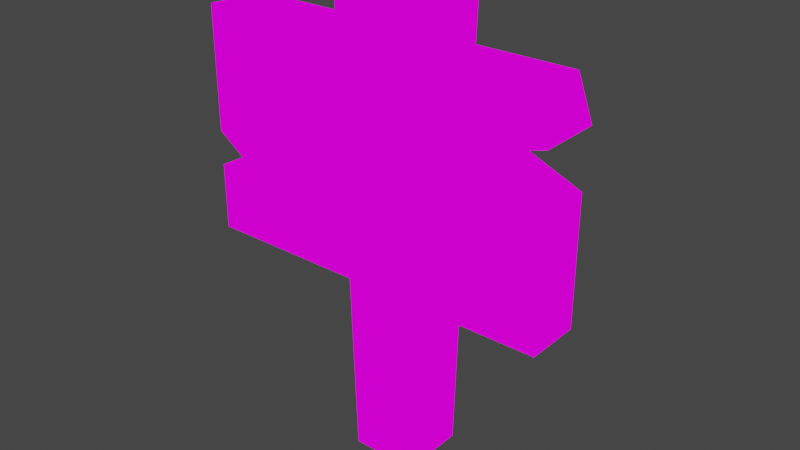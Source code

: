 # Source: signpost.blend  (saved by Blender 2.80.39; exported with 4.5.12 LTS)
import bpy
from mathutils import Matrix  # noqa: F401  (used for matrix-valued properties, if any)

bpy.ops.wm.read_factory_settings(use_empty=True)
scene = bpy.context.scene
scene.name = 'Scene'

# ---- collections
col_collection = bpy.data.collections.new('Collection'); scene.collection.children.link(col_collection)

# ---- images (referenced by path relative to the original .blend; pixels are not part of the script)
import os
ASSET_DIR = os.environ.get("B2B_ASSET_DIR", "")  # directory of the original .blend (textures are referenced by path, not embedded)
HERE = os.path.dirname(os.path.abspath(__file__))  # packed textures are extracted next to this script under _unpacked/

def load_image(name, relpath, width, height, colorspace="sRGB"):
    """Load a texture the original file referenced (path relative to the .blend, or extracted next to this script)."""
    p = next((c for c in (os.path.join(HERE, relpath), os.path.join(ASSET_DIR, relpath)) if relpath and os.path.exists(c)), "")
    if p:
        img = bpy.data.images.load(p, check_existing=True)
        img.name = name
    else:  # same state as the original file: an image datablock whose file is absent (Cycles renders it pink)
        img = bpy.data.images.new(name, width, height)
        img.source = "FILE"
        img.filepath = "//" + (relpath or name)
    img.colorspace_settings.name = colorspace
    return img
img_pallete_png = load_image('pallete.png', 'pallete.png', 1024, 1024, 'sRGB')

# ---- materials (node trees are filled in below, after node groups)
mat_pallete = bpy.data.materials.new('pallete')
mat_pallete.alpha_threshold = 0.0
mat_pallete.roughness = 0.5
mat_pallete.line_color = (0.0, 0.0, 0.0, 1.0)

# ---- material node trees
mat_pallete.use_nodes = True; mat_pallete.node_tree.nodes.clear()
_N = mat_pallete.node_tree.nodes; _L = mat_pallete.node_tree.links
n0 = _N.new('ShaderNodeOutputMaterial'); n0.name = 'Material Output'; n0.location = (300, 300)
n1 = _N.new('ShaderNodeTexImage'); n1.name = 'Image Texture'; n1.location = (-48, 323)
n1.image = img_pallete_png
_L.new(n1.outputs[0], n0.inputs[0])
n0.is_active_output = True

# ---- world
world_world = bpy.data.worlds.new('World'); scene.world = world_world
world_world.color = (0.05088, 0.05088, 0.05088)
world_world.use_sun_shadow = False
world_world.sun_shadow_jitter_overblur = 0.0

# ---- meshes
me_cube_001 = bpy.data.meshes.new('Cube.001')
me_cube_001.from_pydata([(-1.0, -1.0, -3.4), (-1.267, -1.285, 10.8), (-1.0, 1.0, -3.4), (-1.267, 1.229, 10.35), (1.0, -1.0, -3.4), (1.267, -1.229, 11.11), (1.0, 1.0, -3.4), (1.267, 1.285, 10.66), (-5.333, -1.689, 2.667), (-5.333, -1.689, 9.333), (-5.556, -0.05556, 2.667), (-5.0, -0.05556, 9.333), (5.333, -1.689, 2.667), (5.155, -1.689, 9.333), (5.333, -0.05556, 2.667), (5.007, -0.05556, 9.333), (5.452, -0.05556, 8.119), (5.333, -0.05556, 6.424), (5.333, -1.689, 8.011), (5.333, -1.689, 7.04), (3.544, -0.05556, 7.169), (3.843, -1.689, 7.609), (-5.333, -1.689, 4.653), (-5.333, -1.689, 5.686), (-4.651, -0.05556, 4.964), (-4.198, -1.689, 4.874), (-1.163, -1.173, 5.706), (-1.163, 1.119, 6.182), (1.163, 1.173, 5.923), (1.163, -1.119, 5.447)], [], [(26, 1, 3, 27), (27, 3, 7, 28), (28, 7, 5, 29), (29, 5, 1, 26), (2, 6, 4, 0), (7, 3, 1, 5), (8, 22, 24, 10), (10, 24, 11, 15, 16, 20, 17, 14), (14, 17, 19, 12), (12, 19, 21, 18, 13, 9, 23, 25, 22, 8), (10, 14, 12, 8), (15, 11, 9, 13), (21, 19, 17, 20), (18, 16, 15, 13), (20, 16, 18, 21), (25, 24, 22), (24, 25, 23), (23, 9, 11, 24), (4, 29, 26, 0), (6, 28, 29, 4), (2, 27, 28, 6), (0, 26, 27, 2)])
_uv = me_cube_001.uv_layers.new(name='UVMap')
_uv.uv.foreach_set('vector', [0.6747, 0.1495, 0.6747, 0.1407, 0.6703, 0.1407, 0.6703, 0.1495, 0.657, 0.1718, 0.6658, 0.1718, 0.6658, 0.1674, 0.657, 0.1674, 0.6747, 0.1584, 0.6747, 0.1496, 0.6703, 0.1496, 0.6703, 0.1584, 0.6659, 0.1718, 0.6747, 0.1718, 0.6747, 0.1674, 0.6659, 0.1674, 0.6436, 0.1718, 0.6392, 0.1718, 0.6392, 0.1762, 0.6436, 0.1762, 0.648, 0.1718, 0.6437, 0.1718, 0.6437, 0.1762, 0.648, 0.1762, 0.6525, 0.1718, 0.6481, 0.1718, 0.6481, 0.1762, 0.6525, 0.1762, 0.6392, 0.1363, 0.6453, 0.1377, 0.6569, 0.1372, 0.6569, 0.1533, 0.6537, 0.154, 0.6512, 0.1509, 0.6492, 0.1538, 0.6392, 0.1538, 0.6791, 0.1451, 0.6791, 0.1363, 0.6748, 0.1363, 0.6748, 0.1451, 0.6392, 0.1541, 0.6508, 0.1541, 0.6523, 0.1565, 0.6534, 0.1541, 0.6569, 0.1544, 0.6569, 0.1718, 0.6472, 0.1718, 0.6451, 0.1699, 0.6445, 0.1718, 0.6392, 0.1718, 0.657, 0.1407, 0.6747, 0.1407, 0.6747, 0.1363, 0.657, 0.1363, 0.6614, 0.1584, 0.6614, 0.1407, 0.657, 0.1407, 0.657, 0.1584, 0.6569, 0.1718, 0.6526, 0.1718, 0.6526, 0.1762, 0.6569, 0.1762, 0.6614, 0.174, 0.6658, 0.174, 0.6658, 0.1718, 0.6614, 0.1718, 0.6614, 0.1718, 0.657, 0.1718, 0.657, 0.1762, 0.6614, 0.1762, 0.6703, 0.174, 0.6659, 0.174, 0.6703, 0.1719, 0.6702, 0.1718, 0.6659, 0.1718, 0.6659, 0.1739, 0.6791, 0.154, 0.6791, 0.1452, 0.6748, 0.1452, 0.6748, 0.154, 0.657, 0.1629, 0.6747, 0.1629, 0.6747, 0.1585, 0.657, 0.1585, 0.6658, 0.1584, 0.6658, 0.1407, 0.6614, 0.1407, 0.6614, 0.1584, 0.657, 0.1673, 0.6747, 0.1673, 0.6747, 0.163, 0.657, 0.163, 0.6703, 0.1584, 0.6703, 0.1407, 0.6659, 0.1407, 0.6659, 0.1584])
me_cube_001.materials.append(mat_pallete)
me_cube_001.use_remesh_preserve_volume = False
me_cube_001.use_remesh_preserve_attributes = False
me_cube_001.use_mirror_vertex_groups = False
me_cube_001.update()

# ---- objects
ob_cube = bpy.data.objects.new('Cube', me_cube_001)

# ---- transforms, parenting, visibility, modifiers, constraints
ob_cube.location = (0.0, 0.0, 0.0)
ob_cube.scale = (0.3, 0.3, 0.3)
ob_cube.lineart.crease_threshold = 0.0

# ---- collection membership
col_collection.objects.link(ob_cube)

# ---- scene / render settings (as saved in the file)
scene.frame_start = 1; scene.frame_end = 250; scene.frame_set(1)
scene.render.engine = 'CYCLES'
scene.render.use_persistent_data = True
scene.cycles.use_denoising = False
scene.cycles.samples = 128
scene.cycles.sampling_pattern = 'TABULATED_SOBOL'
scene.cycles.use_adaptive_sampling = False
scene.cycles.use_light_tree = False
scene.view_settings.view_transform = 'Filmic'
bpy.context.view_layer.update()

# ---- added for rendering (the .blend has no active camera and no usable light): camera, sun
cam_auto = bpy.data.cameras.new('AutoCamera')
cam_auto.lens = 50.0
cam_auto.sensor_width = 36.0
cam_auto.clip_end = 1000.0
ob_auto_camera = bpy.data.objects.new('AutoCamera', cam_auto)
scene.collection.objects.link(ob_auto_camera)
ob_auto_camera.location = (5.10752, -6.20831, 5.25554)
ob_auto_camera.rotation_euler = (1.09748, -7.21219e-08, 0.694738)
scene.camera = ob_auto_camera
light_auto_sun = bpy.data.lights.new('AutoSun', 'SUN')
light_auto_sun.energy = 3.0
light_auto_sun.angle = 0.0523599
ob_auto_sun = bpy.data.objects.new('AutoSun', light_auto_sun)
scene.collection.objects.link(ob_auto_sun)
ob_auto_sun.rotation_euler = (0.872665, 0.174533, 0.523599)
bpy.context.view_layer.update()
